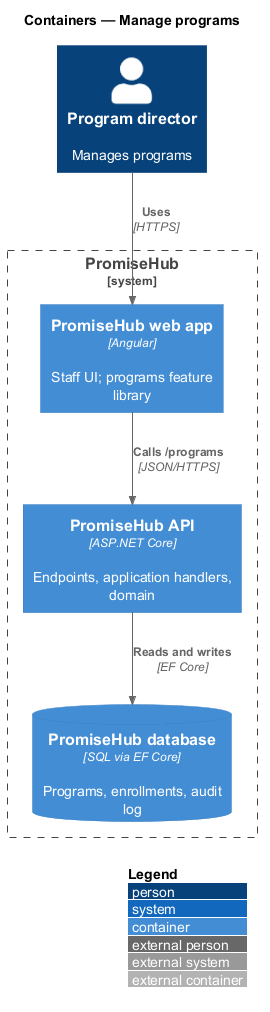

The diagram above was rendered by PlantUML. Its source (embedded in the PNG):
@startuml
!include <C4/C4_Container>
LAYOUT_WITH_LEGEND()
title Containers — Manage programs

Person(director, "Program director", "Manages programs")
System_Boundary(promisehub, "PromiseHub") {
  Container(web, "PromiseHub web app", "Angular", "Staff UI; programs feature library")
  Container(api, "PromiseHub API", "ASP.NET Core", "Endpoints, application handlers, domain")
  ContainerDb(db, "PromiseHub database", "SQL via EF Core", "Programs, enrollments, audit log")
}
Rel(director, web, "Uses", "HTTPS")
Rel(web, api, "Calls /programs", "JSON/HTTPS")
Rel(api, db, "Reads and writes", "EF Core")
@enduml